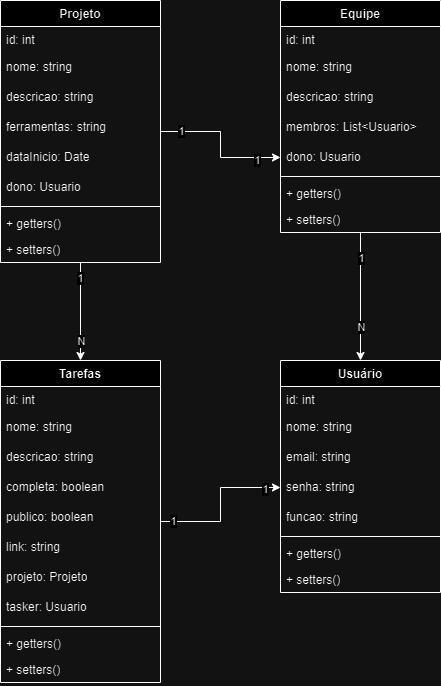

The diagram above was exported from draw.io. Its source (the exported page's mxGraphModel, read from the mxfile embedded in the PNG):
<mxGraphModel dx="1434" dy="738" grid="1" gridSize="10" guides="1" tooltips="1" connect="1" arrows="1" fold="1" page="1" pageScale="1" pageWidth="850" pageHeight="1100" math="0" shadow="0">
  <root>
    <mxCell id="0" />
    <mxCell id="1" parent="0" />
    <mxCell id="lNVUk_EETizKHX3eTg4E-97" value="" style="edgeStyle=orthogonalEdgeStyle;rounded=0;orthogonalLoop=1;jettySize=auto;html=1;" edge="1" parent="1" source="lNVUk_EETizKHX3eTg4E-13" target="lNVUk_EETizKHX3eTg4E-48">
      <mxGeometry relative="1" as="geometry" />
    </mxCell>
    <mxCell id="lNVUk_EETizKHX3eTg4E-98" value="1" style="edgeLabel;html=1;align=center;verticalAlign=middle;resizable=0;points=[];" vertex="1" connectable="0" parent="lNVUk_EETizKHX3eTg4E-97">
      <mxGeometry x="-0.7292" y="1" relative="1" as="geometry">
        <mxPoint as="offset" />
      </mxGeometry>
    </mxCell>
    <mxCell id="lNVUk_EETizKHX3eTg4E-100" value="1" style="edgeLabel;html=1;align=center;verticalAlign=middle;resizable=0;points=[];" vertex="1" connectable="0" parent="lNVUk_EETizKHX3eTg4E-97">
      <mxGeometry x="0.6712" y="-2" relative="1" as="geometry">
        <mxPoint as="offset" />
      </mxGeometry>
    </mxCell>
    <mxCell id="lNVUk_EETizKHX3eTg4E-101" value="" style="edgeStyle=orthogonalEdgeStyle;rounded=0;orthogonalLoop=1;jettySize=auto;html=1;entryX=0.5;entryY=0;entryDx=0;entryDy=0;" edge="1" parent="1" source="lNVUk_EETizKHX3eTg4E-13" target="lNVUk_EETizKHX3eTg4E-38">
      <mxGeometry relative="1" as="geometry" />
    </mxCell>
    <mxCell id="lNVUk_EETizKHX3eTg4E-102" value="1" style="edgeLabel;html=1;align=center;verticalAlign=middle;resizable=0;points=[];" vertex="1" connectable="0" parent="lNVUk_EETizKHX3eTg4E-101">
      <mxGeometry x="-0.6897" y="-1" relative="1" as="geometry">
        <mxPoint as="offset" />
      </mxGeometry>
    </mxCell>
    <mxCell id="lNVUk_EETizKHX3eTg4E-103" value="N" style="edgeLabel;html=1;align=center;verticalAlign=middle;resizable=0;points=[];" vertex="1" connectable="0" parent="lNVUk_EETizKHX3eTg4E-101">
      <mxGeometry x="0.2414" relative="1" as="geometry">
        <mxPoint y="17" as="offset" />
      </mxGeometry>
    </mxCell>
    <mxCell id="lNVUk_EETizKHX3eTg4E-13" value="Projeto" style="swimlane;fontStyle=1;align=center;verticalAlign=top;childLayout=stackLayout;horizontal=1;startSize=26;horizontalStack=0;resizeParent=1;resizeParentMax=0;resizeLast=0;collapsible=1;marginBottom=0;whiteSpace=wrap;html=1;" vertex="1" parent="1">
      <mxGeometry x="80" y="80" width="160" height="262" as="geometry" />
    </mxCell>
    <mxCell id="lNVUk_EETizKHX3eTg4E-14" value="id: int" style="text;strokeColor=none;fillColor=none;align=left;verticalAlign=top;spacingLeft=4;spacingRight=4;overflow=hidden;rotatable=0;points=[[0,0.5],[1,0.5]];portConstraint=eastwest;whiteSpace=wrap;html=1;" vertex="1" parent="lNVUk_EETizKHX3eTg4E-13">
      <mxGeometry y="26" width="160" height="26" as="geometry" />
    </mxCell>
    <mxCell id="lNVUk_EETizKHX3eTg4E-3" value="nome: string" style="text;strokeColor=none;fillColor=none;align=left;verticalAlign=middle;spacingLeft=4;spacingRight=4;overflow=hidden;points=[[0,0.5],[1,0.5]];portConstraint=eastwest;rotatable=0;whiteSpace=wrap;html=1;" vertex="1" parent="lNVUk_EETizKHX3eTg4E-13">
      <mxGeometry y="52" width="160" height="30" as="geometry" />
    </mxCell>
    <mxCell id="lNVUk_EETizKHX3eTg4E-4" value="descricao: string" style="text;strokeColor=none;fillColor=none;align=left;verticalAlign=middle;spacingLeft=4;spacingRight=4;overflow=hidden;points=[[0,0.5],[1,0.5]];portConstraint=eastwest;rotatable=0;whiteSpace=wrap;html=1;" vertex="1" parent="lNVUk_EETizKHX3eTg4E-13">
      <mxGeometry y="82" width="160" height="30" as="geometry" />
    </mxCell>
    <mxCell id="lNVUk_EETizKHX3eTg4E-5" value="ferramentas: string" style="text;strokeColor=none;fillColor=none;align=left;verticalAlign=middle;spacingLeft=4;spacingRight=4;overflow=hidden;points=[[0,0.5],[1,0.5]];portConstraint=eastwest;rotatable=0;whiteSpace=wrap;html=1;" vertex="1" parent="lNVUk_EETizKHX3eTg4E-13">
      <mxGeometry y="112" width="160" height="30" as="geometry" />
    </mxCell>
    <mxCell id="lNVUk_EETizKHX3eTg4E-6" value="dataInicio: Date" style="text;strokeColor=none;fillColor=none;align=left;verticalAlign=middle;spacingLeft=4;spacingRight=4;overflow=hidden;points=[[0,0.5],[1,0.5]];portConstraint=eastwest;rotatable=0;whiteSpace=wrap;html=1;" vertex="1" parent="lNVUk_EETizKHX3eTg4E-13">
      <mxGeometry y="142" width="160" height="30" as="geometry" />
    </mxCell>
    <mxCell id="lNVUk_EETizKHX3eTg4E-53" value="dono: Usuario" style="text;strokeColor=none;fillColor=none;align=left;verticalAlign=middle;spacingLeft=4;spacingRight=4;overflow=hidden;points=[[0,0.5],[1,0.5]];portConstraint=eastwest;rotatable=0;whiteSpace=wrap;html=1;" vertex="1" parent="lNVUk_EETizKHX3eTg4E-13">
      <mxGeometry y="172" width="160" height="30" as="geometry" />
    </mxCell>
    <mxCell id="lNVUk_EETizKHX3eTg4E-15" value="" style="line;strokeWidth=1;fillColor=none;align=left;verticalAlign=middle;spacingTop=-1;spacingLeft=3;spacingRight=3;rotatable=0;labelPosition=right;points=[];portConstraint=eastwest;strokeColor=inherit;" vertex="1" parent="lNVUk_EETizKHX3eTg4E-13">
      <mxGeometry y="202" width="160" height="8" as="geometry" />
    </mxCell>
    <mxCell id="lNVUk_EETizKHX3eTg4E-16" value="+ getters()" style="text;strokeColor=none;fillColor=none;align=left;verticalAlign=top;spacingLeft=4;spacingRight=4;overflow=hidden;rotatable=0;points=[[0,0.5],[1,0.5]];portConstraint=eastwest;whiteSpace=wrap;html=1;" vertex="1" parent="lNVUk_EETizKHX3eTg4E-13">
      <mxGeometry y="210" width="160" height="26" as="geometry" />
    </mxCell>
    <mxCell id="lNVUk_EETizKHX3eTg4E-17" value="+ setters()" style="text;strokeColor=none;fillColor=none;align=left;verticalAlign=top;spacingLeft=4;spacingRight=4;overflow=hidden;rotatable=0;points=[[0,0.5],[1,0.5]];portConstraint=eastwest;whiteSpace=wrap;html=1;" vertex="1" parent="lNVUk_EETizKHX3eTg4E-13">
      <mxGeometry y="236" width="160" height="26" as="geometry" />
    </mxCell>
    <mxCell id="lNVUk_EETizKHX3eTg4E-19" value="Usuário" style="swimlane;fontStyle=1;align=center;verticalAlign=top;childLayout=stackLayout;horizontal=1;startSize=26;horizontalStack=0;resizeParent=1;resizeParentMax=0;resizeLast=0;collapsible=1;marginBottom=0;whiteSpace=wrap;html=1;" vertex="1" parent="1">
      <mxGeometry x="360" y="440" width="160" height="232" as="geometry" />
    </mxCell>
    <mxCell id="lNVUk_EETizKHX3eTg4E-20" value="id: int" style="text;strokeColor=none;fillColor=none;align=left;verticalAlign=top;spacingLeft=4;spacingRight=4;overflow=hidden;rotatable=0;points=[[0,0.5],[1,0.5]];portConstraint=eastwest;whiteSpace=wrap;html=1;" vertex="1" parent="lNVUk_EETizKHX3eTg4E-19">
      <mxGeometry y="26" width="160" height="26" as="geometry" />
    </mxCell>
    <mxCell id="lNVUk_EETizKHX3eTg4E-21" value="nome: string" style="text;strokeColor=none;fillColor=none;align=left;verticalAlign=middle;spacingLeft=4;spacingRight=4;overflow=hidden;points=[[0,0.5],[1,0.5]];portConstraint=eastwest;rotatable=0;whiteSpace=wrap;html=1;" vertex="1" parent="lNVUk_EETizKHX3eTg4E-19">
      <mxGeometry y="52" width="160" height="30" as="geometry" />
    </mxCell>
    <mxCell id="lNVUk_EETizKHX3eTg4E-22" value="email: string" style="text;strokeColor=none;fillColor=none;align=left;verticalAlign=middle;spacingLeft=4;spacingRight=4;overflow=hidden;points=[[0,0.5],[1,0.5]];portConstraint=eastwest;rotatable=0;whiteSpace=wrap;html=1;" vertex="1" parent="lNVUk_EETizKHX3eTg4E-19">
      <mxGeometry y="82" width="160" height="30" as="geometry" />
    </mxCell>
    <mxCell id="lNVUk_EETizKHX3eTg4E-23" value="senha: string" style="text;strokeColor=none;fillColor=none;align=left;verticalAlign=middle;spacingLeft=4;spacingRight=4;overflow=hidden;points=[[0,0.5],[1,0.5]];portConstraint=eastwest;rotatable=0;whiteSpace=wrap;html=1;" vertex="1" parent="lNVUk_EETizKHX3eTg4E-19">
      <mxGeometry y="112" width="160" height="30" as="geometry" />
    </mxCell>
    <mxCell id="lNVUk_EETizKHX3eTg4E-24" value="funcao: string" style="text;strokeColor=none;fillColor=none;align=left;verticalAlign=middle;spacingLeft=4;spacingRight=4;overflow=hidden;points=[[0,0.5],[1,0.5]];portConstraint=eastwest;rotatable=0;whiteSpace=wrap;html=1;" vertex="1" parent="lNVUk_EETizKHX3eTg4E-19">
      <mxGeometry y="142" width="160" height="30" as="geometry" />
    </mxCell>
    <mxCell id="lNVUk_EETizKHX3eTg4E-25" value="" style="line;strokeWidth=1;fillColor=none;align=left;verticalAlign=middle;spacingTop=-1;spacingLeft=3;spacingRight=3;rotatable=0;labelPosition=right;points=[];portConstraint=eastwest;strokeColor=inherit;" vertex="1" parent="lNVUk_EETizKHX3eTg4E-19">
      <mxGeometry y="172" width="160" height="8" as="geometry" />
    </mxCell>
    <mxCell id="lNVUk_EETizKHX3eTg4E-26" value="+ getters()" style="text;strokeColor=none;fillColor=none;align=left;verticalAlign=top;spacingLeft=4;spacingRight=4;overflow=hidden;rotatable=0;points=[[0,0.5],[1,0.5]];portConstraint=eastwest;whiteSpace=wrap;html=1;" vertex="1" parent="lNVUk_EETizKHX3eTg4E-19">
      <mxGeometry y="180" width="160" height="26" as="geometry" />
    </mxCell>
    <mxCell id="lNVUk_EETizKHX3eTg4E-27" value="+ setters()" style="text;strokeColor=none;fillColor=none;align=left;verticalAlign=top;spacingLeft=4;spacingRight=4;overflow=hidden;rotatable=0;points=[[0,0.5],[1,0.5]];portConstraint=eastwest;whiteSpace=wrap;html=1;" vertex="1" parent="lNVUk_EETizKHX3eTg4E-19">
      <mxGeometry y="206" width="160" height="26" as="geometry" />
    </mxCell>
    <mxCell id="lNVUk_EETizKHX3eTg4E-104" value="" style="edgeStyle=orthogonalEdgeStyle;rounded=0;orthogonalLoop=1;jettySize=auto;html=1;entryX=0.5;entryY=0;entryDx=0;entryDy=0;" edge="1" parent="1" source="lNVUk_EETizKHX3eTg4E-29" target="lNVUk_EETizKHX3eTg4E-19">
      <mxGeometry relative="1" as="geometry" />
    </mxCell>
    <mxCell id="lNVUk_EETizKHX3eTg4E-105" value="1" style="edgeLabel;html=1;align=center;verticalAlign=middle;resizable=0;points=[];" vertex="1" connectable="0" parent="lNVUk_EETizKHX3eTg4E-104">
      <mxGeometry x="-0.6053" relative="1" as="geometry">
        <mxPoint as="offset" />
      </mxGeometry>
    </mxCell>
    <mxCell id="lNVUk_EETizKHX3eTg4E-106" value="N" style="edgeLabel;html=1;align=center;verticalAlign=middle;resizable=0;points=[];" vertex="1" connectable="0" parent="lNVUk_EETizKHX3eTg4E-104">
      <mxGeometry x="0.4737" relative="1" as="geometry">
        <mxPoint as="offset" />
      </mxGeometry>
    </mxCell>
    <mxCell id="lNVUk_EETizKHX3eTg4E-29" value="Equipe" style="swimlane;fontStyle=1;align=center;verticalAlign=top;childLayout=stackLayout;horizontal=1;startSize=26;horizontalStack=0;resizeParent=1;resizeParentMax=0;resizeLast=0;collapsible=1;marginBottom=0;whiteSpace=wrap;html=1;" vertex="1" parent="1">
      <mxGeometry x="360" y="80" width="160" height="232" as="geometry" />
    </mxCell>
    <mxCell id="lNVUk_EETizKHX3eTg4E-30" value="id: int" style="text;strokeColor=none;fillColor=none;align=left;verticalAlign=top;spacingLeft=4;spacingRight=4;overflow=hidden;rotatable=0;points=[[0,0.5],[1,0.5]];portConstraint=eastwest;whiteSpace=wrap;html=1;" vertex="1" parent="lNVUk_EETizKHX3eTg4E-29">
      <mxGeometry y="26" width="160" height="26" as="geometry" />
    </mxCell>
    <mxCell id="lNVUk_EETizKHX3eTg4E-31" value="nome: string" style="text;strokeColor=none;fillColor=none;align=left;verticalAlign=middle;spacingLeft=4;spacingRight=4;overflow=hidden;points=[[0,0.5],[1,0.5]];portConstraint=eastwest;rotatable=0;whiteSpace=wrap;html=1;" vertex="1" parent="lNVUk_EETizKHX3eTg4E-29">
      <mxGeometry y="52" width="160" height="30" as="geometry" />
    </mxCell>
    <mxCell id="lNVUk_EETizKHX3eTg4E-32" value="descricao: string" style="text;strokeColor=none;fillColor=none;align=left;verticalAlign=middle;spacingLeft=4;spacingRight=4;overflow=hidden;points=[[0,0.5],[1,0.5]];portConstraint=eastwest;rotatable=0;whiteSpace=wrap;html=1;" vertex="1" parent="lNVUk_EETizKHX3eTg4E-29">
      <mxGeometry y="82" width="160" height="30" as="geometry" />
    </mxCell>
    <mxCell id="lNVUk_EETizKHX3eTg4E-33" value="membros: List&amp;lt;Usuario&amp;gt;" style="text;strokeColor=none;fillColor=none;align=left;verticalAlign=middle;spacingLeft=4;spacingRight=4;overflow=hidden;points=[[0,0.5],[1,0.5]];portConstraint=eastwest;rotatable=0;whiteSpace=wrap;html=1;" vertex="1" parent="lNVUk_EETizKHX3eTg4E-29">
      <mxGeometry y="112" width="160" height="30" as="geometry" />
    </mxCell>
    <mxCell id="lNVUk_EETizKHX3eTg4E-48" value="dono: Usuario" style="text;strokeColor=none;fillColor=none;align=left;verticalAlign=middle;spacingLeft=4;spacingRight=4;overflow=hidden;points=[[0,0.5],[1,0.5]];portConstraint=eastwest;rotatable=0;whiteSpace=wrap;html=1;" vertex="1" parent="lNVUk_EETizKHX3eTg4E-29">
      <mxGeometry y="142" width="160" height="30" as="geometry" />
    </mxCell>
    <mxCell id="lNVUk_EETizKHX3eTg4E-35" value="" style="line;strokeWidth=1;fillColor=none;align=left;verticalAlign=middle;spacingTop=-1;spacingLeft=3;spacingRight=3;rotatable=0;labelPosition=right;points=[];portConstraint=eastwest;strokeColor=inherit;" vertex="1" parent="lNVUk_EETizKHX3eTg4E-29">
      <mxGeometry y="172" width="160" height="8" as="geometry" />
    </mxCell>
    <mxCell id="lNVUk_EETizKHX3eTg4E-36" value="+ getters()" style="text;strokeColor=none;fillColor=none;align=left;verticalAlign=top;spacingLeft=4;spacingRight=4;overflow=hidden;rotatable=0;points=[[0,0.5],[1,0.5]];portConstraint=eastwest;whiteSpace=wrap;html=1;" vertex="1" parent="lNVUk_EETizKHX3eTg4E-29">
      <mxGeometry y="180" width="160" height="26" as="geometry" />
    </mxCell>
    <mxCell id="lNVUk_EETizKHX3eTg4E-37" value="+ setters()" style="text;strokeColor=none;fillColor=none;align=left;verticalAlign=top;spacingLeft=4;spacingRight=4;overflow=hidden;rotatable=0;points=[[0,0.5],[1,0.5]];portConstraint=eastwest;whiteSpace=wrap;html=1;" vertex="1" parent="lNVUk_EETizKHX3eTg4E-29">
      <mxGeometry y="206" width="160" height="26" as="geometry" />
    </mxCell>
    <mxCell id="lNVUk_EETizKHX3eTg4E-119" value="" style="edgeStyle=orthogonalEdgeStyle;rounded=0;orthogonalLoop=1;jettySize=auto;html=1;entryX=0;entryY=0.5;entryDx=0;entryDy=0;" edge="1" parent="1" source="lNVUk_EETizKHX3eTg4E-38" target="lNVUk_EETizKHX3eTg4E-23">
      <mxGeometry relative="1" as="geometry">
        <mxPoint x="320" y="601" as="targetPoint" />
      </mxGeometry>
    </mxCell>
    <mxCell id="lNVUk_EETizKHX3eTg4E-120" value="1" style="edgeLabel;html=1;align=center;verticalAlign=middle;resizable=0;points=[];" vertex="1" connectable="0" parent="lNVUk_EETizKHX3eTg4E-119">
      <mxGeometry x="-0.8442" y="1" relative="1" as="geometry">
        <mxPoint as="offset" />
      </mxGeometry>
    </mxCell>
    <mxCell id="lNVUk_EETizKHX3eTg4E-121" value="1" style="edgeLabel;html=1;align=center;verticalAlign=middle;resizable=0;points=[];" vertex="1" connectable="0" parent="lNVUk_EETizKHX3eTg4E-119">
      <mxGeometry x="0.7922" y="-1" relative="1" as="geometry">
        <mxPoint as="offset" />
      </mxGeometry>
    </mxCell>
    <mxCell id="lNVUk_EETizKHX3eTg4E-38" value="Tarefas" style="swimlane;fontStyle=1;align=center;verticalAlign=top;childLayout=stackLayout;horizontal=1;startSize=26;horizontalStack=0;resizeParent=1;resizeParentMax=0;resizeLast=0;collapsible=1;marginBottom=0;whiteSpace=wrap;html=1;" vertex="1" parent="1">
      <mxGeometry x="80" y="440" width="160" height="322" as="geometry" />
    </mxCell>
    <mxCell id="lNVUk_EETizKHX3eTg4E-39" value="id: int" style="text;strokeColor=none;fillColor=none;align=left;verticalAlign=top;spacingLeft=4;spacingRight=4;overflow=hidden;rotatable=0;points=[[0,0.5],[1,0.5]];portConstraint=eastwest;whiteSpace=wrap;html=1;" vertex="1" parent="lNVUk_EETizKHX3eTg4E-38">
      <mxGeometry y="26" width="160" height="26" as="geometry" />
    </mxCell>
    <mxCell id="lNVUk_EETizKHX3eTg4E-40" value="nome: string" style="text;strokeColor=none;fillColor=none;align=left;verticalAlign=middle;spacingLeft=4;spacingRight=4;overflow=hidden;points=[[0,0.5],[1,0.5]];portConstraint=eastwest;rotatable=0;whiteSpace=wrap;html=1;" vertex="1" parent="lNVUk_EETizKHX3eTg4E-38">
      <mxGeometry y="52" width="160" height="30" as="geometry" />
    </mxCell>
    <mxCell id="lNVUk_EETizKHX3eTg4E-41" value="descricao: string" style="text;strokeColor=none;fillColor=none;align=left;verticalAlign=middle;spacingLeft=4;spacingRight=4;overflow=hidden;points=[[0,0.5],[1,0.5]];portConstraint=eastwest;rotatable=0;whiteSpace=wrap;html=1;" vertex="1" parent="lNVUk_EETizKHX3eTg4E-38">
      <mxGeometry y="82" width="160" height="30" as="geometry" />
    </mxCell>
    <mxCell id="lNVUk_EETizKHX3eTg4E-42" value="completa: boolean" style="text;strokeColor=none;fillColor=none;align=left;verticalAlign=middle;spacingLeft=4;spacingRight=4;overflow=hidden;points=[[0,0.5],[1,0.5]];portConstraint=eastwest;rotatable=0;whiteSpace=wrap;html=1;" vertex="1" parent="lNVUk_EETizKHX3eTg4E-38">
      <mxGeometry y="112" width="160" height="30" as="geometry" />
    </mxCell>
    <mxCell id="lNVUk_EETizKHX3eTg4E-43" value="publico: boolean" style="text;strokeColor=none;fillColor=none;align=left;verticalAlign=middle;spacingLeft=4;spacingRight=4;overflow=hidden;points=[[0,0.5],[1,0.5]];portConstraint=eastwest;rotatable=0;whiteSpace=wrap;html=1;" vertex="1" parent="lNVUk_EETizKHX3eTg4E-38">
      <mxGeometry y="142" width="160" height="30" as="geometry" />
    </mxCell>
    <mxCell id="lNVUk_EETizKHX3eTg4E-47" value="link: string" style="text;strokeColor=none;fillColor=none;align=left;verticalAlign=middle;spacingLeft=4;spacingRight=4;overflow=hidden;points=[[0,0.5],[1,0.5]];portConstraint=eastwest;rotatable=0;whiteSpace=wrap;html=1;" vertex="1" parent="lNVUk_EETizKHX3eTg4E-38">
      <mxGeometry y="172" width="160" height="30" as="geometry" />
    </mxCell>
    <mxCell id="lNVUk_EETizKHX3eTg4E-49" value="projeto: Projeto" style="text;strokeColor=none;fillColor=none;align=left;verticalAlign=middle;spacingLeft=4;spacingRight=4;overflow=hidden;points=[[0,0.5],[1,0.5]];portConstraint=eastwest;rotatable=0;whiteSpace=wrap;html=1;" vertex="1" parent="lNVUk_EETizKHX3eTg4E-38">
      <mxGeometry y="202" width="160" height="30" as="geometry" />
    </mxCell>
    <mxCell id="lNVUk_EETizKHX3eTg4E-50" value="tasker: Usuario" style="text;strokeColor=none;fillColor=none;align=left;verticalAlign=middle;spacingLeft=4;spacingRight=4;overflow=hidden;points=[[0,0.5],[1,0.5]];portConstraint=eastwest;rotatable=0;whiteSpace=wrap;html=1;" vertex="1" parent="lNVUk_EETizKHX3eTg4E-38">
      <mxGeometry y="232" width="160" height="30" as="geometry" />
    </mxCell>
    <mxCell id="lNVUk_EETizKHX3eTg4E-44" value="" style="line;strokeWidth=1;fillColor=none;align=left;verticalAlign=middle;spacingTop=-1;spacingLeft=3;spacingRight=3;rotatable=0;labelPosition=right;points=[];portConstraint=eastwest;strokeColor=inherit;" vertex="1" parent="lNVUk_EETizKHX3eTg4E-38">
      <mxGeometry y="262" width="160" height="8" as="geometry" />
    </mxCell>
    <mxCell id="lNVUk_EETizKHX3eTg4E-45" value="+ getters()" style="text;strokeColor=none;fillColor=none;align=left;verticalAlign=top;spacingLeft=4;spacingRight=4;overflow=hidden;rotatable=0;points=[[0,0.5],[1,0.5]];portConstraint=eastwest;whiteSpace=wrap;html=1;" vertex="1" parent="lNVUk_EETizKHX3eTg4E-38">
      <mxGeometry y="270" width="160" height="26" as="geometry" />
    </mxCell>
    <mxCell id="lNVUk_EETizKHX3eTg4E-46" value="+ setters()" style="text;strokeColor=none;fillColor=none;align=left;verticalAlign=top;spacingLeft=4;spacingRight=4;overflow=hidden;rotatable=0;points=[[0,0.5],[1,0.5]];portConstraint=eastwest;whiteSpace=wrap;html=1;" vertex="1" parent="lNVUk_EETizKHX3eTg4E-38">
      <mxGeometry y="296" width="160" height="26" as="geometry" />
    </mxCell>
  </root>
</mxGraphModel>